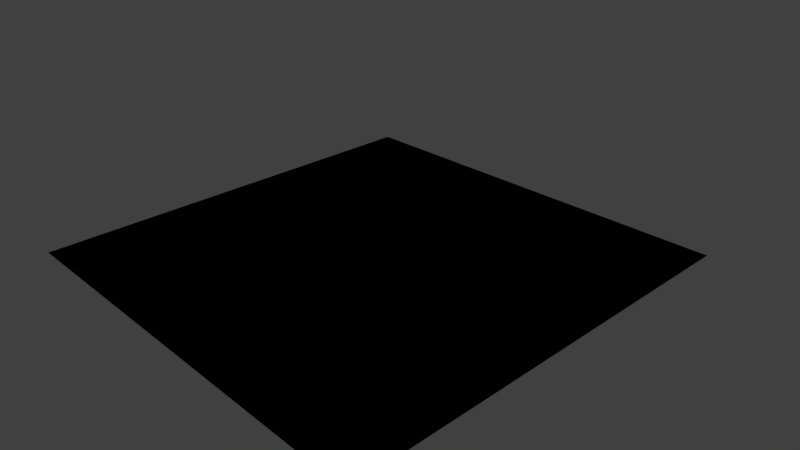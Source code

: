 # Source: floor.blend  (saved by Blender 2.74.0; exported with 4.5.12 LTS)
import bpy
from mathutils import Matrix  # noqa: F401  (used for matrix-valued properties, if any)

bpy.ops.wm.read_factory_settings(use_empty=True)
scene = bpy.context.scene
scene.name = 'Scene'

# ---- collections
col_collection_1 = bpy.data.collections.new('Collection 1'); scene.collection.children.link(col_collection_1)

# ---- materials (node trees are filled in below, after node groups)
mat_material_002 = bpy.data.materials.new('Material.002')
mat_material_002.alpha_threshold = 0.0
mat_material_002.use_transparent_shadow = False
mat_material_002.roughness = 0.5
mat_material = bpy.data.materials.new('Material')
mat_material.alpha_threshold = 0.0
mat_material.use_transparent_shadow = False
mat_material.roughness = 0.5

# ---- material node trees

# ---- world
world_world = bpy.data.worlds.new('World'); scene.world = world_world
world_world.color = (0.05088, 0.05088, 0.05088)
world_world.use_sun_shadow = False
world_world.sun_shadow_jitter_overblur = 0.0
world_world.cycles.sampling_method = 'MANUAL'
world_world.cycles.sample_map_resolution = 256

# ---- cameras
cam_camera = bpy.data.cameras.new('Camera')
cam_camera.clip_end = 100.0
cam_camera.lens = 35.0
cam_camera.sensor_width = 32.0
cam_camera.sensor_height = 18.0
cam_camera.ortho_scale = 7.314
cam_camera.dof.focus_distance = 0.0
cam_camera.dof.aperture_fstop = 128.0

# ---- lights
light_lamp = bpy.data.lights.new('Lamp', 'SUN')
light_lamp.transmission_factor = 0.0
light_lamp.cutoff_distance = 30.0
light_lamp.angle = 0.1993
light_lamp.energy = 1.0
light_lamp.shadow_buffer_clip_start = 1.001
light_lamp.shadow_soft_size = 0.1
light_lamp.shadow_cascade_max_distance = 1000.0
light_lamp.cycles.use_multiple_importance_sampling = False

# ---- meshes
me_plane_003 = bpy.data.meshes.new('Plane.003')
me_plane_003.from_pydata([(-1.0, -1.0, 0.0), (1.0, -1.0, 0.0), (-1.0, 1.0, 0.0), (1.0, 1.0, 0.0)], [], [(0, 1, 3, 2)])
_uv = me_plane_003.uv_layers.new(name='UVMap')
_uv.uv.foreach_set('vector', [8.663e-05, 8.659e-05, 0.75, 8.659e-05, 0.75, 0.9999, 8.659e-05, 0.9999])
me_plane_003.materials.append(mat_material_002)
me_plane_003.use_remesh_preserve_volume = False
me_plane_003.use_remesh_preserve_attributes = False
me_plane_003.use_mirror_vertex_groups = False
me_plane_003.update()
me_plane_002 = bpy.data.meshes.new('Plane.002')
me_plane_002.from_pydata([(-1.0, -1.0, 0.0), (1.0, -1.0, 0.0), (-1.0, 1.0, 0.0), (1.0, 1.0, 0.0)], [], [(0, 1, 3, 2)])
_uv = me_plane_002.uv_layers.new(name='UVMap')
_uv.uv.foreach_set('vector', [0.0001, 9.998e-05, 0.9999, 9.998e-05, 0.9999, 0.9999, 9.998e-05, 0.9999])
me_plane_002.materials.append(mat_material)
me_plane_002.use_remesh_preserve_volume = False
me_plane_002.use_remesh_preserve_attributes = False
me_plane_002.use_mirror_vertex_groups = False
me_plane_002.update()

# ---- objects
ob_plane_001 = bpy.data.objects.new('Plane.001', me_plane_003)
ob_plane = bpy.data.objects.new('Plane', me_plane_002)
ob_lamp = bpy.data.objects.new('Lamp', light_lamp)
ob_camera = bpy.data.objects.new('Camera', cam_camera)

# ---- transforms, parenting, visibility, modifiers, constraints
ob_plane_001.location = (0.0, 0.0, 0.0)
ob_plane_001.scale = (3.0, 3.0, 3.0)
ob_plane_001.lineart.crease_threshold = 0.0
ob_plane.location = (0.0, 0.0, 0.0)
ob_plane.scale = (3.0, 3.0, 3.0)
ob_plane.lineart.crease_threshold = 0.0
ob_lamp.location = (0.0, 4.133, 10.83)
ob_lamp.lock_rotations_4d = False
ob_lamp.empty_display_type = 'ARROWS'
ob_lamp.color = (0.0, 0.0, 0.0, 0.0)
ob_lamp.lineart.crease_threshold = 0.0
ob_camera.location = (7.481, -6.508, 5.344)
ob_camera.rotation_euler = (1.109, 0.01082, 0.8149)
ob_camera.lock_rotations_4d = False
ob_camera.empty_display_type = 'ARROWS'
ob_camera.color = (0.0, 0.0, 0.0, 0.0)
ob_camera.display_type = 'WIRE'
ob_camera.lineart.crease_threshold = 0.0

# ---- collection membership
col_collection_1.objects.link(ob_plane_001)
col_collection_1.objects.link(ob_plane)
col_collection_1.objects.link(ob_lamp)
col_collection_1.objects.link(ob_camera)

# ---- scene / render settings (as saved in the file)
scene.camera = ob_camera
scene.frame_start = 1; scene.frame_end = 250; scene.frame_set(1)
scene.render.engine = 'BLENDER_EEVEE_NEXT'
scene.render.resolution_percentage = 50
scene.render.dither_intensity = 0.0
scene.render.use_bake_selected_to_active = True
scene.cycles.use_denoising = False
scene.cycles.samples = 10
scene.cycles.sampling_pattern = 'TABULATED_SOBOL'
scene.cycles.light_sampling_threshold = 0.0
scene.cycles.use_adaptive_sampling = False
scene.cycles.use_light_tree = False
scene.cycles.blur_glossy = 0.0
scene.cycles.pixel_filter_type = 'GAUSSIAN'
scene.cycles.sample_clamp_indirect = 0.0
scene.view_settings.view_transform = 'Standard'
bpy.context.view_layer.update()
